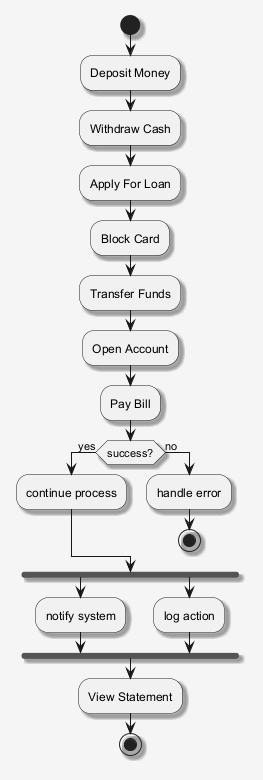

The diagram above was rendered by PlantUML. Its source (embedded in the PNG):
@startuml
skinparam shadowing false
skinparam backgroundColor #F5F5F5
skinparam shadowing true
start
:Deposit Money;
:Withdraw Cash;
:Apply For Loan;
:Block Card;
:Transfer Funds;
:Open Account;
:Pay Bill;
if (success?) then (yes)
:continue process;
else (no)
:handle error;
stop
endif
fork
:notify system;
fork again
:log action;
end fork
:View Statement;
stop
@enduml